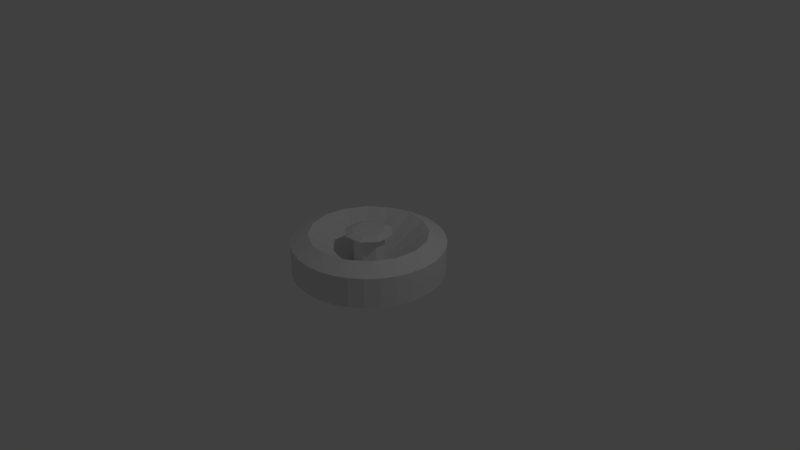 # Source: power_cell_cap.blend  (saved by Blender 2.79.0; exported with 4.5.12 LTS)
import bpy
from mathutils import Matrix  # noqa: F401  (used for matrix-valued properties, if any)

bpy.ops.wm.read_factory_settings(use_empty=True)
scene = bpy.context.scene
scene.name = 'Scene'

# ---- collections
col_collection_1 = bpy.data.collections.new('Collection 1'); scene.collection.children.link(col_collection_1)

# ---- world
world_world = bpy.data.worlds.new('World'); scene.world = world_world
world_world.color = (0.05088, 0.05088, 0.05088)
world_world.use_sun_shadow = False
world_world.sun_shadow_jitter_overblur = 0.0
world_world.cycles.sampling_method = 'MANUAL'

# ---- cameras
cam_camera = bpy.data.cameras.new('Camera')
cam_camera.clip_end = 100.0
cam_camera.lens = 35.0
cam_camera.sensor_width = 32.0
cam_camera.sensor_height = 18.0
cam_camera.ortho_scale = 7.314
cam_camera.dof.focus_distance = 0.0
cam_camera.dof.aperture_fstop = 128.0

# ---- lights
light_lamp = bpy.data.lights.new('Lamp', 'POINT')
light_lamp.transmission_factor = 0.0
light_lamp.cutoff_distance = 30.0
light_lamp.energy = 100.0
light_lamp.shadow_buffer_clip_start = 1.001
light_lamp.shadow_soft_size = 0.1
light_lamp.shadow_maximum_resolution = 0.006
light_lamp.use_absolute_resolution = True

# ---- meshes
me_cylinder = bpy.data.meshes.new('Cylinder')
me_cylinder.from_pydata([(0.0, 1.0, -0.2), (0.0, 1.0, 0.2), (0.1951, 0.9808, -0.2), (0.1951, 0.9808, 0.2), (0.3827, 0.9239, -0.2), (0.3827, 0.9239, 0.2), (0.5556, 0.8315, -0.2), (0.5556, 0.8315, 0.2), (0.7071, 0.7071, -0.2), (0.7071, 0.7071, 0.2), (0.8315, 0.5556, -0.2), (0.8315, 0.5556, 0.2), (0.9239, 0.3827, -0.2), (0.9239, 0.3827, 0.2), (0.9808, 0.1951, -0.2), (0.9808, 0.1951, 0.2), (1.0, 7.55e-08, -0.2), (1.0, 7.55e-08, 0.2), (0.9808, -0.1951, -0.2), (0.9808, -0.1951, 0.2), (0.9239, -0.3827, -0.2), (0.9239, -0.3827, 0.2), (0.8315, -0.5556, -0.2), (0.8315, -0.5556, 0.2), (0.7071, -0.7071, -0.2), (0.7071, -0.7071, 0.2), (0.5556, -0.8315, -0.2), (0.5556, -0.8315, 0.2), (0.3827, -0.9239, -0.2), (0.3827, -0.9239, 0.2), (0.1951, -0.9808, -0.2), (0.1951, -0.9808, 0.2), (-3.258e-07, -1.0, -0.2), (-3.258e-07, -1.0, 0.2), (-0.1951, -0.9808, -0.2), (-0.1951, -0.9808, 0.2), (-0.3827, -0.9239, -0.2), (-0.3827, -0.9239, 0.2), (-0.5556, -0.8315, -0.2), (-0.5556, -0.8315, 0.2), (-0.7071, -0.7071, -0.2), (-0.7071, -0.7071, 0.2), (-0.8315, -0.5556, -0.2), (-0.8315, -0.5556, 0.2), (-0.9239, -0.3827, -0.2), (-0.9239, -0.3827, 0.2), (-0.9808, -0.1951, -0.2), (-0.9808, -0.1951, 0.2), (-1.0, 9.656e-07, -0.2), (-1.0, 9.656e-07, 0.2), (-0.9808, 0.1951, -0.2), (-0.9808, 0.1951, 0.2), (-0.9239, 0.3827, -0.2), (-0.9239, 0.3827, 0.2), (-0.8315, 0.5556, -0.2), (-0.8315, 0.5556, 0.2), (-0.7071, 0.7071, -0.2), (-0.7071, 0.7071, 0.2), (-0.5556, 0.8315, -0.2), (-0.5556, 0.8315, 0.2), (-0.3827, 0.9239, -0.2), (-0.3827, 0.9239, 0.2), (-0.1951, 0.9808, -0.2), (-0.1951, 0.9808, 0.2), (-0.07587, 0.7704, 0.3139), (0.2247, 0.7408, 0.3139), (-0.09245, -0.3048, 0.32), (0.4911, 0.5984, 0.3139), (0.2042, -0.06193, 0.2771), (0.6827, 0.3649, 0.3139), (-0.2809, -0.1501, 0.32), (0.7704, 0.07587, 0.3139), (0.1006, -0.1882, 0.2771), (0.7408, -0.2247, 0.3139), (-0.3048, 0.09245, 0.32), (0.5984, -0.4911, 0.3139), (-0.06193, -0.2042, 0.2771), (0.3649, -0.6827, 0.3139), (-0.1501, 0.2809, 0.32), (0.07587, -0.7704, 0.3139), (-0.1882, -0.1006, 0.2771), (-0.2247, -0.7408, 0.3139), (-0.4911, -0.5984, 0.3139), (-0.2042, 0.06193, 0.2771), (-0.6827, -0.3649, 0.3139), (-0.7704, -0.07587, 0.3139), (-0.1006, 0.1882, 0.2771), (-0.7408, 0.2247, 0.3139), (0.3048, -0.09245, 0.32), (-0.5984, 0.4911, 0.3139), (0.06193, 0.2042, 0.2771), (-0.3649, 0.6827, 0.3139), (0.1501, -0.2809, 0.32), (0.1882, 0.1006, 0.2771), (0.06193, 0.2042, -0.1175), (0.1882, 0.1006, -0.1175), (0.2042, -0.06193, -0.1175), (0.1006, -0.1882, -0.1175), (-0.06193, -0.2042, -0.1175), (-0.1882, -0.1006, -0.1175), (-0.2042, 0.06193, -0.1175), (0.2809, 0.1501, 0.32), (0.09245, 0.3048, 0.32), (-0.1006, 0.1882, -0.1175), (-0.2095, 0.06355, 0.3505), (-0.1931, -0.1032, 0.3505), (-0.1032, 0.1931, 0.3505), (0.1032, -0.1931, 0.3505), (0.2095, -0.06355, 0.3505), (-0.06355, -0.2095, 0.3505), (0.06355, 0.2095, 0.3505), (0.1931, 0.1032, 0.3505)], [], [(0, 1, 3, 2), (2, 3, 5, 4), (4, 5, 7, 6), (6, 7, 9, 8), (8, 9, 11, 10), (10, 11, 13, 12), (12, 13, 15, 14), (14, 15, 17, 16), (16, 17, 19, 18), (18, 19, 21, 20), (20, 21, 23, 22), (22, 23, 25, 24), (24, 25, 27, 26), (26, 27, 29, 28), (28, 29, 31, 30), (30, 31, 33, 32), (32, 33, 35, 34), (34, 35, 37, 36), (36, 37, 39, 38), (38, 39, 41, 40), (40, 41, 43, 42), (42, 43, 45, 44), (44, 45, 47, 46), (46, 47, 49, 48), (48, 49, 51, 50), (50, 51, 53, 52), (52, 53, 55, 54), (54, 55, 57, 56), (56, 57, 59, 58), (58, 59, 61, 60), (15, 13, 69, 71), (60, 61, 63, 62), (62, 63, 1, 0), (0, 2, 4, 6, 8, 10, 12, 14, 16, 18, 20, 22, 24, 26, 28, 30, 32, 34, 36, 38, 40, 42, 44, 46, 48, 50, 52, 54, 56, 58, 60, 62), (64, 103, 94), (33, 31, 79), (51, 49, 85, 87), (7, 5, 65, 67), (25, 23, 75), (43, 41, 82, 84), (61, 59, 91), (17, 15, 71), (35, 33, 79, 81), (53, 51, 87), (9, 7, 67), (27, 25, 75, 77), (45, 43, 84), (63, 61, 91, 64), (19, 17, 71, 73), (37, 35, 81), (55, 53, 87, 89), (11, 9, 67, 69), (29, 27, 77), (3, 1, 64, 65), (47, 45, 84, 85), (1, 63, 64), (21, 19, 73), (39, 37, 81, 82), (57, 55, 89), (13, 11, 69), (31, 29, 77, 79), (49, 47, 85), (5, 3, 65), (23, 21, 73, 75), (41, 39, 82), (59, 57, 89, 91), (86, 83, 74, 78), (82, 81, 98), (95, 94, 90, 93), (82, 98, 99), (71, 69, 95), (84, 82, 99), (71, 95, 96), (97, 96, 68, 72), (73, 71, 96), (85, 84, 99), (94, 103, 86, 90), (85, 99, 100), (75, 73, 96), (87, 85, 100), (75, 96, 97), (72, 68, 88, 92), (77, 75, 97), (89, 87, 100), (99, 98, 76, 80), (65, 64, 94), (89, 100, 103), (79, 77, 97), (96, 95, 93, 68), (91, 89, 103), (79, 97, 98), (67, 65, 94), (103, 100, 83, 86), (81, 79, 98), (67, 94, 95), (64, 91, 103), (98, 97, 72, 76), (69, 67, 95), (74, 70, 105, 104), (100, 99, 80, 83), (93, 90, 102, 101), (68, 93, 101, 88), (80, 76, 66, 70), (76, 72, 92, 66), (90, 86, 78, 102), (83, 80, 70, 74), (110, 106, 104, 105, 109, 107, 108, 111), (88, 101, 111, 108), (70, 66, 109, 105), (101, 102, 110, 111), (78, 74, 104, 106), (66, 92, 107, 109), (102, 78, 106, 110), (92, 88, 108, 107)])
me_cylinder.use_remesh_preserve_volume = False
me_cylinder.use_remesh_preserve_attributes = False
me_cylinder.use_mirror_vertex_groups = False
me_cylinder.update()

# ---- objects
ob_cylinder = bpy.data.objects.new('Cylinder', me_cylinder)
ob_lamp = bpy.data.objects.new('Lamp', light_lamp)
ob_camera = bpy.data.objects.new('Camera', cam_camera)

# ---- transforms, parenting, visibility, modifiers, constraints
ob_cylinder.location = (0.0, 0.0, 0.0)
ob_cylinder.lineart.crease_threshold = 0.0
ob_lamp.location = (4.076, 1.005, 5.904)
ob_lamp.rotation_euler = (0.6503, 0.05522, 1.866)
ob_lamp.lock_rotations_4d = False
ob_lamp.empty_display_type = 'ARROWS'
ob_lamp.color = (0.0, 0.0, 0.0, 0.0)
ob_lamp.lineart.crease_threshold = 0.0
ob_camera.location = (7.481, -6.508, 5.344)
ob_camera.rotation_euler = (1.109, 0.0, 0.8149)
ob_camera.lock_rotations_4d = False
ob_camera.empty_display_type = 'ARROWS'
ob_camera.color = (0.0, 0.0, 0.0, 0.0)
ob_camera.display_type = 'WIRE'
ob_camera.lineart.crease_threshold = 0.0

# ---- collection membership
col_collection_1.objects.link(ob_cylinder)
col_collection_1.objects.link(ob_lamp)
col_collection_1.objects.link(ob_camera)

# ---- scene / render settings (as saved in the file)
scene.camera = ob_camera
scene.frame_start = 1; scene.frame_end = 250; scene.frame_set(1)
scene.render.engine = 'BLENDER_EEVEE_NEXT'
scene.render.resolution_percentage = 50
scene.render.dither_intensity = 0.0
scene.cycles.use_denoising = False
scene.cycles.samples = 128
scene.cycles.sampling_pattern = 'TABULATED_SOBOL'
scene.cycles.use_adaptive_sampling = False
scene.cycles.use_light_tree = False
scene.cycles.blur_glossy = 0.0
scene.cycles.sample_clamp_indirect = 0.0
scene.view_settings.view_transform = 'Standard'
bpy.context.view_layer.update()
